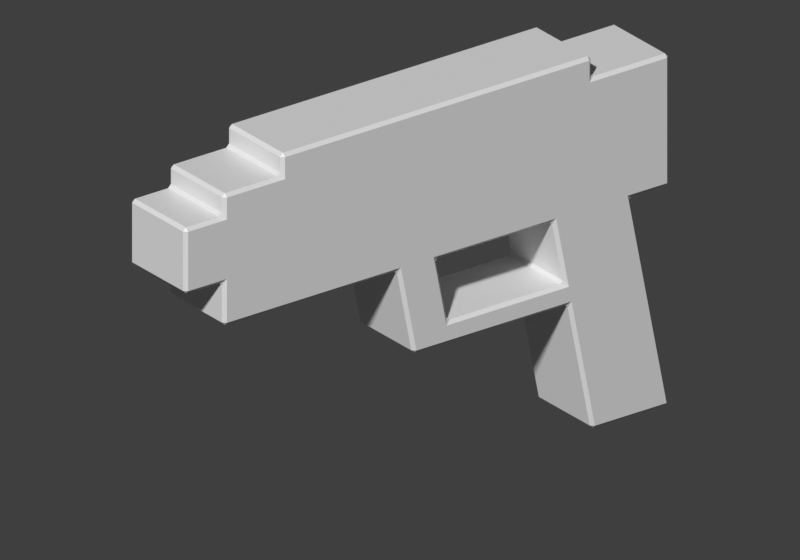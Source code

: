# Source: Gun_step3_clean.blend  (saved by Blender 5.2.44; exported with 4.5.12 LTS)
import bpy
from mathutils import Matrix  # noqa: F401  (used for matrix-valued properties, if any)

bpy.ops.wm.read_factory_settings(use_empty=True)
scene = bpy.context.scene
scene.name = 'Scene'

# ---- materials (node trees are filled in below, after node groups)
mat_white = bpy.data.materials.new('White')
mat_white.diffuse_color = (0.807, 0.8228, 0.855, 1.0)
mat_dark_grey = bpy.data.materials.new('Dark grey')
mat_dark_grey.diffuse_color = (0.02315, 0.02624, 0.0331, 1.0)
mat_teal = bpy.data.materials.new('Teal')
mat_teal.diffuse_color = (0.0137, 0.4621, 0.4342, 1.0)

# ---- material node trees
mat_white.use_nodes = True; mat_white.node_tree.nodes.clear()
_N = mat_white.node_tree.nodes; _L = mat_white.node_tree.links
n0 = _N.new('ShaderNodeBsdfPrincipled'); n0.name = 'Principled BSDF'; n0.location = (-200, 100)
n0.inputs[10].default_value = 0.005
n1 = _N.new('ShaderNodeOutputMaterial'); n1.name = 'Material Output'; n1.location = (200, 100)
_L.new(n0.outputs[0], n1.inputs[0])
n1.is_active_output = True
mat_dark_grey.use_nodes = True; mat_dark_grey.node_tree.nodes.clear()
_N = mat_dark_grey.node_tree.nodes; _L = mat_dark_grey.node_tree.links
n0 = _N.new('ShaderNodeBsdfPrincipled'); n0.name = 'Principled BSDF'; n0.location = (-200, 100)
n0.inputs[10].default_value = 0.005
n1 = _N.new('ShaderNodeOutputMaterial'); n1.name = 'Material Output'; n1.location = (200, 100)
_L.new(n0.outputs[0], n1.inputs[0])
n1.is_active_output = True
mat_teal.use_nodes = True; mat_teal.node_tree.nodes.clear()
_N = mat_teal.node_tree.nodes; _L = mat_teal.node_tree.links
n0 = _N.new('ShaderNodeBsdfPrincipled'); n0.name = 'Principled BSDF'; n0.location = (-200, 100)
n0.inputs[10].default_value = 0.005
n1 = _N.new('ShaderNodeOutputMaterial'); n1.name = 'Material Output'; n1.location = (200, 100)
_L.new(n0.outputs[0], n1.inputs[0])
n1.is_active_output = True

# ---- world
world_lab_preview_world = bpy.data.worlds.new('Lab Preview World'); scene.world = world_lab_preview_world
world_lab_preview_world.use_nodes = True; world_lab_preview_world.node_tree.nodes.clear()
_N = world_lab_preview_world.node_tree.nodes; _L = world_lab_preview_world.node_tree.links
n0 = _N.new('ShaderNodeBackground'); n0.name = 'Background'; n0.location = (-200, 100)
n0.inputs[0].default_value = (0.05, 0.05, 0.05, 1.0)
n1 = _N.new('ShaderNodeOutputWorld'); n1.name = 'World Output'; n1.location = (200, 100)
_L.new(n0.outputs[0], n1.inputs[0])
n1.is_active_output = True
world_lab_preview_world.color = (0.075, 0.085, 0.105)

# ---- cameras
cam_camera = bpy.data.cameras.new('Camera')
cam_camera.type = 'ORTHO'
cam_camera.ortho_scale = 0.33

# ---- meshes
me_lab_pistol_mesh_001 = bpy.data.meshes.new('Lab_Pistol_Mesh.001')
me_lab_pistol_mesh_001.from_pydata([(0.019, -0.105, 0.035), (0.0, -0.125, 0.035), (0.019, -0.105, 0.045), (0.0, -0.125, 0.045), (0.019, -0.075, 0.025), (0.0, -0.075, 0.005), (0.019, -0.075, 0.035), (0.019, -0.075, 0.045), (0.019, -0.075, 0.055), (0.019, -0.045, 0.025), (0.0, -0.045, 0.005), (0.019, -0.045, 0.035), (0.019, -0.045, 0.045), (0.019, -0.045, 0.055), (0.019, -0.045, 0.065), (0.0, -0.045, 0.075), (0.019, -0.015, 0.025), (0.019, -0.015, 0.035), (0.019, -0.015, 0.045), (0.019, -0.015, 0.055), (0.019, -0.015, 0.065), (0.0, -0.015, 0.075), (0.0, -0.009, -0.025), (0.0, 0.013, -0.035), (0.019, 0.005, 0.025), (0.019, 0.005, 0.035), (0.019, 0.005, 0.045), (0.019, 0.005, 0.055), (0.019, 0.005, 0.065), (0.0, 0.005, 0.075), (0.0, 0.033, -0.035), (0.0, 0.031, -0.025), (0.019, 0.025, 0.025), (0.0, 0.025, 0.005), (0.019, 0.025, 0.035), (0.019, 0.025, 0.045), (0.019, 0.025, 0.055), (0.019, 0.025, 0.065), (0.0, 0.025, 0.075), (0.0, 0.053, -0.035), (0.0, 0.051, -0.025), (0.019, 0.045, 0.025), (0.0, 0.045, 0.005), (0.019, 0.045, 0.035), (0.019, 0.045, 0.045), (0.019, 0.045, 0.055), (0.019, 0.045, 0.065), (0.0, 0.045, 0.075), (0.019, 0.065, 0.025), (0.019, 0.065, 0.035), (0.019, 0.065, 0.045), (0.019, 0.065, 0.055), (0.019, 0.065, 0.065), (0.0, 0.065, 0.075), (0.019, 0.101, -0.075), (0.0, 0.081, -0.075), (0.0, 0.105, -0.095), (0.019, 0.097, -0.055), (0.0, 0.077, -0.055), (0.019, 0.093, -0.035), (0.019, 0.091, -0.025), (0.019, 0.085, 0.005), (0.019, 0.085, 0.025), (0.019, 0.085, 0.035), (0.019, 0.085, 0.045), (0.019, 0.085, 0.055), (0.0, 0.121, -0.075), (0.0, 0.117, -0.055), (0.0, 0.113, -0.035), (0.0, 0.111, -0.025), (0.019, 0.105, 0.025), (0.019, 0.105, 0.035), (0.019, 0.105, 0.045), (0.019, 0.105, 0.055), (0.0, 0.105, 0.065), (0.0, 0.125, 0.025), (0.0, 0.125, 0.035), (0.0, 0.125, 0.045), (0.0, 0.125, 0.055), (-0.019, -0.105, 0.035), (-0.019, -0.105, 0.045), (-0.019, -0.075, 0.025), (-0.019, -0.075, 0.035), (-0.019, -0.075, 0.045), (-0.019, -0.075, 0.055), (-0.019, -0.045, 0.025), (-0.019, -0.045, 0.035), (-0.019, -0.045, 0.045), (-0.019, -0.045, 0.055), (-0.019, -0.045, 0.065), (-0.019, -0.015, 0.025), (-0.019, -0.015, 0.035), (-0.019, -0.015, 0.045), (-0.019, -0.015, 0.055), (-0.019, -0.015, 0.065), (-0.019, 0.005, 0.025), (-0.019, 0.005, 0.035), (-0.019, 0.005, 0.045), (-0.019, 0.005, 0.055), (-0.019, 0.005, 0.065), (-0.019, 0.025, 0.025), (-0.019, 0.025, 0.035), (-0.019, 0.025, 0.045), (-0.019, 0.025, 0.055), (-0.019, 0.025, 0.065), (-0.019, 0.045, 0.025), (-0.019, 0.045, 0.035), (-0.019, 0.045, 0.045), (-0.019, 0.045, 0.055), (-0.019, 0.045, 0.065), (-0.019, 0.065, 0.025), (-0.019, 0.065, 0.035), (-0.019, 0.065, 0.045), (-0.019, 0.065, 0.055), (-0.019, 0.065, 0.065), (-0.019, 0.101, -0.075), (-0.019, 0.097, -0.055), (-0.019, 0.093, -0.035), (-0.019, 0.091, -0.025), (-0.019, 0.085, 0.005), (-0.019, 0.085, 0.025), (-0.019, 0.085, 0.035), (-0.019, 0.085, 0.045), (-0.019, 0.085, 0.055), (-0.019, 0.105, 0.025), (-0.019, 0.105, 0.035), (-0.019, 0.105, 0.045), (-0.019, 0.105, 0.055), (0.0175, -0.125, 0.0265), (0.0175, -0.1235, 0.025), (0.019, -0.1235, 0.0265), (0.0175, -0.1065, 0.025), (0.0175, -0.105, 0.0235), (0.019, -0.1035, 0.0265), (0.019, -0.1235, 0.035), (0.0175, -0.125, 0.035), (0.0, -0.125, 0.0265), (0.0, -0.1235, 0.025), (0.0, -0.1065, 0.025), (0.0, -0.105, 0.0235), (0.019, -0.1235, 0.045), (0.0175, -0.125, 0.045), (0.0175, -0.1065, 0.055), (0.019, -0.1035, 0.0535), (0.0175, -0.105, 0.0565), (0.0175, -0.125, 0.0535), (0.019, -0.1235, 0.0535), (0.0175, -0.1235, 0.055), (0.0, -0.1235, 0.055), (0.0, -0.125, 0.0535), (0.0, -0.105, 0.0565), (0.0, -0.1065, 0.055), (0.0175, -0.105, 0.0065), (0.0175, -0.1035, 0.005), (0.019, -0.1035, 0.0065), (0.0175, -0.075, 0.005), (0.019, -0.075, 0.0065), (0.0, -0.105, 0.0065), (0.0, -0.1035, 0.005), (0.0175, -0.0765, 0.065), (0.019, -0.0735, 0.0635), (0.0175, -0.075, 0.0665), (0.0175, -0.105, 0.0635), (0.019, -0.1035, 0.0635), (0.0175, -0.1035, 0.065), (0.0, -0.1035, 0.065), (0.0, -0.105, 0.0635), (0.0, -0.075, 0.0665), (0.0, -0.0765, 0.065), (0.0175, -0.045, 0.005), (0.019, -0.045, 0.0065), (0.019, -0.045, 0.0735), (0.0175, -0.045, 0.075), (0.0175, -0.075, 0.0735), (0.019, -0.0735, 0.0735), (0.0175, -0.0735, 0.075), (0.0, -0.0735, 0.075), (0.0, -0.075, 0.0735), (0.0175, -0.0165, 0.005), (0.0175, -0.01471, 0.003529), (0.019, -0.01377, 0.0065), (0.0, -0.0165, 0.005), (0.0, -0.01471, 0.003529), (0.019, -0.015, 0.0735), (0.0175, -0.015, 0.075), (0.0175, -0.007294, -0.03353), (0.0175, -0.0055, -0.035), (0.019, -0.00577, -0.0335), (0.0175, 0.013, -0.035), (0.019, 0.0127, -0.0335), (0.0175, 0.01071, -0.02353), (0.019, 0.00977, -0.0265), (0.0175, 0.0125, -0.025), (0.019, -0.00747, -0.025), (0.0175, -0.009, -0.025), (0.0, -0.007294, -0.03353), (0.0, -0.0055, -0.035), (0.0175, 0.005294, 0.003529), (0.0175, 0.0065, 0.005), (0.019, 0.00317, 0.0065), (0.0, 0.0125, -0.025), (0.0, 0.01071, -0.02353), (0.0, 0.005294, 0.003529), (0.0, 0.0065, 0.005), (0.019, 0.005, 0.0735), (0.0175, 0.005, 0.075), (0.0175, 0.033, -0.035), (0.019, 0.0327, -0.0335), (0.019, 0.0313, -0.0265), (0.0175, 0.031, -0.025), (0.0175, 0.025, 0.005), (0.019, 0.025, 0.0065), (0.019, 0.025, 0.0735), (0.0175, 0.025, 0.075), (0.0175, 0.053, -0.035), (0.019, 0.0527, -0.0335), (0.019, 0.0513, -0.0265), (0.0175, 0.051, -0.025), (0.0175, 0.045, 0.005), (0.019, 0.045, 0.0065), (0.019, 0.045, 0.0735), (0.0175, 0.045, 0.075), (0.0175, 0.0715, -0.035), (0.0175, 0.07329, -0.03647), (0.019, 0.07423, -0.0335), (0.0175, 0.0695, -0.025), (0.019, 0.07283, -0.0265), (0.0175, 0.07071, -0.02353), (0.0, 0.0715, -0.035), (0.0, 0.07329, -0.03647), (0.0, 0.07071, -0.02353), (0.0, 0.0695, -0.025), (0.0175, 0.0635, 0.005), (0.0175, 0.06529, 0.003529), (0.019, 0.06623, 0.0065), (0.0, 0.0635, 0.005), (0.0, 0.06529, 0.003529), (0.019, 0.065, 0.0735), (0.0175, 0.065, 0.075), (0.0175, 0.08471, -0.09353), (0.0175, 0.0865, -0.095), (0.019, 0.08623, -0.0935), (0.0175, 0.105, -0.095), (0.019, 0.1047, -0.0935), (0.019, 0.08253, -0.075), (0.0175, 0.081, -0.075), (0.0, 0.08471, -0.09353), (0.0, 0.0865, -0.095), (0.019, 0.07853, -0.055), (0.0175, 0.077, -0.055), (0.0175, 0.085, 0.0665), (0.019, 0.0835, 0.0635), (0.0175, 0.0865, 0.065), (0.0175, 0.085, 0.0735), (0.0175, 0.0835, 0.075), (0.019, 0.0835, 0.0735), (0.0, 0.0865, 0.065), (0.0, 0.085, 0.0665), (0.0, 0.085, 0.0735), (0.0, 0.0835, 0.075), (0.0175, 0.1235, -0.095), (0.0175, 0.1247, -0.09353), (0.019, 0.1232, -0.0935), (0.0175, 0.121, -0.075), (0.019, 0.1195, -0.075), (0.0, 0.1235, -0.095), (0.0, 0.1247, -0.09353), (0.0175, 0.117, -0.055), (0.019, 0.1155, -0.055), (0.0175, 0.113, -0.035), (0.019, 0.1115, -0.035), (0.0175, 0.111, -0.025), (0.019, 0.1095, -0.025), (0.0175, 0.1053, 0.003529), (0.0175, 0.1065, 0.005), (0.019, 0.1032, 0.0065), (0.0, 0.1053, 0.003529), (0.0, 0.1065, 0.005), (0.019, 0.105, 0.0635), (0.0175, 0.105, 0.065), (0.0175, 0.1235, 0.005), (0.0175, 0.125, 0.0065), (0.019, 0.1235, 0.0065), (0.0175, 0.125, 0.025), (0.019, 0.1235, 0.025), (0.0, 0.1235, 0.005), (0.0, 0.125, 0.0065), (0.0175, 0.125, 0.035), (0.019, 0.1235, 0.035), (0.0175, 0.125, 0.045), (0.019, 0.1235, 0.045), (0.0175, 0.125, 0.055), (0.019, 0.1235, 0.055), (0.0175, 0.125, 0.0635), (0.0175, 0.1235, 0.065), (0.019, 0.1235, 0.0635), (0.0, 0.125, 0.0635), (0.0, 0.1235, 0.065), (-0.0175, -0.125, 0.0265), (-0.019, -0.1235, 0.0265), (-0.0175, -0.1235, 0.025), (-0.0175, -0.1065, 0.025), (-0.019, -0.1035, 0.0265), (-0.0175, -0.105, 0.0235), (-0.0175, -0.125, 0.035), (-0.019, -0.1235, 0.035), (-0.0175, -0.125, 0.045), (-0.019, -0.1235, 0.045), (-0.0175, -0.1065, 0.055), (-0.0175, -0.105, 0.0565), (-0.019, -0.1035, 0.0535), (-0.0175, -0.125, 0.0535), (-0.0175, -0.1235, 0.055), (-0.019, -0.1235, 0.0535), (-0.0175, -0.105, 0.0065), (-0.019, -0.1035, 0.0065), (-0.0175, -0.1035, 0.005), (-0.019, -0.075, 0.0065), (-0.0175, -0.075, 0.005), (-0.0175, -0.0765, 0.065), (-0.0175, -0.075, 0.0665), (-0.019, -0.0735, 0.0635), (-0.0175, -0.105, 0.0635), (-0.0175, -0.1035, 0.065), (-0.019, -0.1035, 0.0635), (-0.019, -0.045, 0.0065), (-0.0175, -0.045, 0.005), (-0.0175, -0.045, 0.075), (-0.019, -0.045, 0.0735), (-0.0175, -0.075, 0.0735), (-0.0175, -0.0735, 0.075), (-0.019, -0.0735, 0.0735), (-0.0175, -0.0165, 0.005), (-0.019, -0.01377, 0.0065), (-0.0175, -0.01471, 0.003529), (-0.0175, -0.015, 0.075), (-0.019, -0.015, 0.0735), (-0.0175, -0.007294, -0.03353), (-0.019, -0.00577, -0.0335), (-0.0175, -0.0055, -0.035), (-0.019, 0.0127, -0.0335), (-0.0175, 0.013, -0.035), (-0.0175, 0.01071, -0.02353), (-0.0175, 0.0125, -0.025), (-0.019, 0.00977, -0.0265), (-0.0175, -0.009, -0.025), (-0.019, -0.00747, -0.025), (-0.0175, 0.005294, 0.003529), (-0.019, 0.00317, 0.0065), (-0.0175, 0.0065, 0.005), (-0.0175, 0.005, 0.075), (-0.019, 0.005, 0.0735), (-0.019, 0.0327, -0.0335), (-0.0175, 0.033, -0.035), (-0.0175, 0.031, -0.025), (-0.019, 0.0313, -0.0265), (-0.019, 0.025, 0.0065), (-0.0175, 0.025, 0.005), (-0.0175, 0.025, 0.075), (-0.019, 0.025, 0.0735), (-0.019, 0.0527, -0.0335), (-0.0175, 0.053, -0.035), (-0.0175, 0.051, -0.025), (-0.019, 0.0513, -0.0265), (-0.019, 0.045, 0.0065), (-0.0175, 0.045, 0.005), (-0.0175, 0.045, 0.075), (-0.019, 0.045, 0.0735), (-0.0175, 0.0715, -0.035), (-0.019, 0.07423, -0.0335), (-0.0175, 0.07329, -0.03647), (-0.0175, 0.0695, -0.025), (-0.0175, 0.07071, -0.02353), (-0.019, 0.07283, -0.0265), (-0.0175, 0.0635, 0.005), (-0.019, 0.06623, 0.0065), (-0.0175, 0.06529, 0.003529), (-0.0175, 0.065, 0.075), (-0.019, 0.065, 0.0735), (-0.0175, 0.08471, -0.09353), (-0.019, 0.08623, -0.0935), (-0.0175, 0.0865, -0.095), (-0.019, 0.1047, -0.0935), (-0.0175, 0.105, -0.095), (-0.0175, 0.081, -0.075), (-0.019, 0.08253, -0.075), (-0.0175, 0.077, -0.055), (-0.019, 0.07853, -0.055), (-0.0175, 0.085, 0.0665), (-0.0175, 0.0865, 0.065), (-0.019, 0.0835, 0.0635), (-0.0175, 0.085, 0.0735), (-0.019, 0.0835, 0.0735), (-0.0175, 0.0835, 0.075), (-0.0175, 0.1235, -0.095), (-0.019, 0.1232, -0.0935), (-0.0175, 0.1247, -0.09353), (-0.019, 0.1195, -0.075), (-0.0175, 0.121, -0.075), (-0.019, 0.1155, -0.055), (-0.0175, 0.117, -0.055), (-0.019, 0.1115, -0.035), (-0.0175, 0.113, -0.035), (-0.019, 0.1095, -0.025), (-0.0175, 0.111, -0.025), (-0.0175, 0.1053, 0.003529), (-0.019, 0.1032, 0.0065), (-0.0175, 0.1065, 0.005), (-0.0175, 0.105, 0.065), (-0.019, 0.105, 0.0635), (-0.0175, 0.1235, 0.005), (-0.019, 0.1235, 0.0065), (-0.0175, 0.125, 0.0065), (-0.019, 0.1235, 0.025), (-0.0175, 0.125, 0.025), (-0.019, 0.1235, 0.035), (-0.0175, 0.125, 0.035), (-0.019, 0.1235, 0.045), (-0.0175, 0.125, 0.045), (-0.019, 0.1235, 0.055), (-0.0175, 0.125, 0.055), (-0.0175, 0.125, 0.0635), (-0.019, 0.1235, 0.0635), (-0.0175, 0.1235, 0.065)], [], [(0, 6, 7, 2), (4, 9, 11, 6), (6, 11, 12, 7), (7, 12, 13, 8), (9, 16, 17, 11), (11, 17, 18, 12), (12, 18, 19, 13), (13, 19, 20, 14), (16, 24, 25, 17), (17, 25, 26, 18), (18, 26, 27, 19), (19, 27, 28, 20), (24, 32, 34, 25), (25, 34, 35, 26), (26, 35, 36, 27), (27, 36, 37, 28), (32, 41, 43, 34), (34, 43, 44, 35), (35, 44, 45, 36), (36, 45, 46, 37), (41, 48, 49, 43), (43, 49, 50, 44), (44, 50, 51, 45), (45, 51, 52, 46), (48, 62, 63, 49), (49, 63, 64, 50), (50, 64, 65, 51), (62, 70, 71, 63), (63, 71, 72, 64), (64, 72, 73, 65), (79, 80, 83, 82), (81, 82, 86, 85), (82, 83, 87, 86), (83, 84, 88, 87), (85, 86, 91, 90), (86, 87, 92, 91), (87, 88, 93, 92), (88, 89, 94, 93), (90, 91, 96, 95), (91, 92, 97, 96), (92, 93, 98, 97), (93, 94, 99, 98), (95, 96, 101, 100), (96, 97, 102, 101), (97, 98, 103, 102), (98, 99, 104, 103), (100, 101, 106, 105), (101, 102, 107, 106), (102, 103, 108, 107), (103, 104, 109, 108), (105, 106, 111, 110), (106, 107, 112, 111), (107, 108, 113, 112), (108, 109, 114, 113), (110, 111, 121, 120), (111, 112, 122, 121), (112, 113, 123, 122), (120, 121, 125, 124), (121, 122, 126, 125), (122, 123, 127, 126), (128, 129, 130), (131, 132, 133), (142, 143, 144), (145, 146, 147), (152, 153, 154), (159, 160, 161), (162, 163, 164), (173, 174, 175), (178, 179, 180), (185, 186, 187), (190, 191, 192), (197, 198, 199), (222, 223, 224), (225, 226, 227), (232, 233, 234), (239, 240, 241), (250, 251, 252), (253, 254, 255), (260, 261, 262), (273, 274, 275), (280, 281, 282), (293, 294, 295), (298, 299, 300), (301, 302, 303), (308, 309, 310), (311, 312, 313), (314, 315, 316), (319, 320, 321), (322, 323, 324), (329, 330, 331), (332, 333, 334), (337, 338, 339), (342, 343, 344), (347, 348, 349), (368, 369, 370), (371, 372, 373), (374, 375, 376), (379, 380, 381), (388, 389, 390), (391, 392, 393), (394, 395, 396), (405, 406, 407), (410, 411, 412), (421, 422, 423), (130, 134, 135, 128), (129, 131, 133, 130), (128, 136, 137, 129), (131, 138, 139, 132), (134, 140, 141, 135), (140, 146, 145, 141), (142, 147, 146, 143), (147, 148, 149, 145), (144, 150, 151, 142), (132, 152, 154, 133), (153, 155, 156, 154), (152, 157, 158, 153), (143, 163, 162, 144), (159, 164, 163, 160), (164, 165, 166, 162), (161, 167, 168, 159), (155, 169, 170, 156), (160, 174, 173, 161), (172, 175, 174, 171), (175, 176, 177, 173), (169, 178, 180, 170), (178, 181, 182, 179), (171, 183, 184, 172), (187, 193, 194, 185), (186, 188, 189, 187), (185, 195, 196, 186), (179, 194, 193, 180), (190, 197, 199, 191), (192, 200, 201, 190), (197, 202, 203, 198), (183, 204, 205, 184), (188, 206, 207, 189), (191, 208, 209, 192), (198, 210, 211, 199), (204, 212, 213, 205), (206, 214, 215, 207), (208, 216, 217, 209), (210, 218, 219, 211), (212, 220, 221, 213), (214, 222, 224, 215), (216, 226, 225, 217), (222, 228, 229, 223), (227, 230, 231, 225), (218, 232, 234, 219), (232, 235, 236, 233), (220, 237, 238, 221), (241, 244, 245, 239), (240, 242, 243, 241), (239, 246, 247, 240), (244, 248, 249, 245), (223, 249, 248, 224), (226, 234, 233, 227), (250, 253, 255, 251), (237, 255, 254, 238), (252, 256, 257, 250), (253, 258, 259, 254), (242, 260, 262, 243), (261, 263, 264, 262), (260, 265, 266, 261), (263, 267, 268, 264), (267, 269, 270, 268), (269, 271, 272, 270), (271, 273, 275, 272), (273, 276, 277, 274), (251, 278, 279, 252), (274, 280, 282, 275), (281, 283, 284, 282), (280, 285, 286, 281), (283, 287, 288, 284), (287, 289, 290, 288), (289, 291, 292, 290), (291, 293, 295, 292), (278, 295, 294, 279), (293, 296, 297, 294), (298, 304, 305, 299), (299, 302, 301, 300), (300, 137, 136, 298), (303, 139, 138, 301), (304, 306, 307, 305), (306, 311, 313, 307), (310, 313, 312, 308), (311, 149, 148, 312), (308, 151, 150, 309), (302, 315, 314, 303), (315, 317, 318, 316), (316, 158, 157, 314), (309, 322, 324, 310), (321, 324, 323, 319), (322, 166, 165, 323), (319, 168, 167, 320), (317, 325, 326, 318), (320, 329, 331, 321), (328, 331, 330, 327), (329, 177, 176, 330), (325, 333, 332, 326), (334, 182, 181, 332), (327, 335, 336, 328), (337, 345, 346, 338), (338, 340, 341, 339), (339, 196, 195, 337), (333, 346, 345, 334), (344, 348, 347, 342), (342, 201, 200, 343), (349, 203, 202, 347), (335, 350, 351, 336), (340, 352, 353, 341), (343, 354, 355, 344), (348, 356, 357, 349), (350, 358, 359, 351), (352, 360, 361, 353), (354, 362, 363, 355), (356, 364, 365, 357), (358, 366, 367, 359), (360, 369, 368, 361), (362, 371, 373, 363), (370, 229, 228, 368), (371, 231, 230, 372), (364, 375, 374, 365), (376, 236, 235, 374), (366, 377, 378, 367), (379, 384, 385, 380), (380, 382, 383, 381), (381, 247, 246, 379), (384, 386, 387, 385), (369, 387, 386, 370), (372, 376, 375, 373), (390, 392, 391, 388), (377, 393, 392, 378), (388, 257, 256, 389), (393, 259, 258, 391), (382, 395, 394, 383), (395, 397, 398, 396), (396, 266, 265, 394), (397, 399, 400, 398), (399, 401, 402, 400), (401, 403, 404, 402), (403, 406, 405, 404), (407, 277, 276, 405), (389, 408, 409, 390), (406, 411, 410, 407), (411, 413, 414, 412), (412, 286, 285, 410), (413, 415, 416, 414), (415, 417, 418, 416), (417, 419, 420, 418), (419, 422, 421, 420), (408, 423, 422, 409), (423, 297, 296, 421), (136, 128, 135, 1), (130, 133, 0, 134), (137, 138, 131, 129), (157, 152, 132, 139), (154, 156, 4, 133), (133, 4, 6, 0), (1, 135, 141, 3), (134, 0, 2, 140), (136, 1, 304, 298), (137, 300, 301, 138), (157, 139, 303, 314), (3, 141, 145, 149), (140, 2, 143, 146), (2, 7, 8, 143), (148, 147, 142, 151), (143, 8, 160, 163), (150, 144, 162, 166), (3, 149, 311, 306), (148, 151, 308, 312), (150, 166, 322, 309), (158, 5, 155, 153), (5, 10, 169, 155), (156, 170, 9, 4), (158, 316, 318, 5), (8, 13, 14, 160), (165, 164, 159, 168), (160, 14, 171, 174), (167, 161, 173, 177), (165, 168, 319, 323), (167, 177, 329, 320), (10, 181, 178, 169), (170, 180, 16, 9), (14, 20, 183, 171), (176, 175, 172, 15), (15, 172, 184, 21), (176, 15, 327, 330), (22, 194, 179, 182), (193, 191, 199, 180), (180, 199, 24, 16), (10, 326, 332, 181), (22, 182, 334, 345), (20, 28, 204, 183), (21, 184, 205, 29), (195, 185, 194, 22), (187, 189, 191, 193), (196, 23, 188, 186), (23, 30, 206, 188), (189, 207, 208, 191), (201, 202, 197, 190), (200, 192, 209, 31), (195, 22, 345, 337), (196, 339, 341, 23), (203, 33, 210, 198), (199, 211, 32, 24), (200, 31, 354, 343), (201, 342, 347, 202), (203, 349, 357, 33), (28, 37, 212, 204), (29, 205, 213, 38), (30, 39, 214, 206), (207, 215, 216, 208), (31, 209, 217, 40), (33, 42, 218, 210), (211, 219, 41, 32), (37, 46, 220, 212), (38, 213, 221, 47), (39, 228, 222, 214), (215, 224, 226, 216), (40, 217, 225, 231), (42, 235, 232, 218), (219, 234, 48, 41), (46, 52, 237, 220), (47, 221, 238, 53), (58, 249, 223, 229), (248, 57, 59, 224), (224, 59, 60, 226), (226, 60, 61, 234), (230, 227, 233, 236), (39, 361, 368, 228), (58, 229, 370, 386), (40, 231, 371, 362), (230, 236, 376, 372), (234, 61, 62, 48), (42, 365, 374, 235), (52, 251, 255, 237), (53, 238, 254, 259), (246, 239, 245, 55), (241, 243, 54, 244), (247, 56, 242, 240), (56, 265, 260, 242), (243, 262, 264, 54), (55, 245, 249, 58), (244, 54, 57, 248), (246, 55, 384, 379), (247, 381, 383, 56), (65, 73, 278, 251), (51, 65, 251, 52), (257, 258, 253, 250), (256, 252, 279, 74), (256, 74, 408, 389), (257, 388, 391, 258), (53, 259, 393, 377), (266, 66, 263, 261), (66, 67, 267, 263), (54, 264, 268, 57), (56, 383, 394, 265), (266, 396, 398, 66), (67, 68, 269, 267), (57, 268, 270, 59), (68, 69, 271, 269), (59, 270, 272, 60), (69, 276, 273, 271), (60, 272, 275, 61), (277, 285, 280, 274), (61, 275, 70, 62), (275, 282, 284, 70), (69, 404, 405, 276), (277, 407, 410, 285), (73, 292, 295, 278), (74, 279, 294, 297), (286, 75, 283, 281), (75, 76, 287, 283), (70, 284, 288, 71), (286, 412, 414, 75), (76, 77, 289, 287), (71, 288, 290, 72), (77, 78, 291, 289), (72, 290, 292, 73), (78, 296, 293, 291), (78, 420, 421, 296), (74, 297, 423, 408), (299, 305, 79, 302), (315, 302, 81, 317), (302, 79, 82, 81), (1, 3, 306, 304), (305, 307, 80, 79), (307, 313, 310, 80), (80, 310, 84, 83), (310, 324, 321, 84), (5, 318, 326, 10), (317, 81, 85, 325), (84, 321, 89, 88), (321, 331, 328, 89), (325, 85, 90, 333), (89, 328, 336, 94), (15, 21, 335, 327), (346, 333, 348, 344), (333, 90, 95, 348), (94, 336, 351, 99), (21, 29, 350, 335), (338, 346, 344, 340), (23, 341, 353, 30), (340, 344, 355, 352), (348, 95, 100, 356), (99, 351, 359, 104), (29, 38, 358, 350), (30, 353, 361, 39), (352, 355, 363, 360), (31, 40, 362, 354), (33, 357, 365, 42), (356, 100, 105, 364), (104, 359, 367, 109), (38, 47, 366, 358), (360, 363, 373, 369), (364, 105, 110, 375), (109, 367, 378, 114), (47, 53, 377, 366), (387, 369, 117, 116), (369, 373, 118, 117), (373, 375, 119, 118), (375, 110, 120, 119), (114, 378, 392, 390), (380, 385, 115, 382), (382, 115, 397, 395), (55, 58, 386, 384), (385, 387, 116, 115), (123, 390, 409, 127), (113, 114, 390, 123), (66, 398, 400, 67), (115, 116, 399, 397), (67, 400, 402, 68), (116, 117, 401, 399), (68, 402, 404, 69), (117, 118, 403, 401), (118, 119, 406, 403), (406, 124, 413, 411), (119, 120, 124, 406), (127, 409, 422, 419), (75, 414, 416, 76), (124, 125, 415, 413), (76, 416, 418, 77), (125, 126, 417, 415), (77, 418, 420, 78), (126, 127, 419, 417)])
me_lab_pistol_mesh_001.polygons.foreach_set('material_index', [0, 1, 0, 2, 1, 0, 2, 0, 1, 0, 2, 0, 1, 0, 2, 0, 1, 0, 2, 0, 1, 0, 0, 0, 1, 0, 0, 1, 0, 0, 0, 1, 0, 2, 1, 0, 2, 0, 1, 0, 2, 0, 1, 0, 2, 0, 1, 0, 2, 0, 1, 0, 0, 0, 1, 0, 0, 1, 0, 0, 1, 1, 0, 1, 0, 0, 0, 1, 0, 1, 1, 1, 1, 1, 0, 1, 1, 1, 1, 1, 0, 0, 1, 1, 0, 1, 0, 0, 0, 1, 0, 1, 1, 1, 1, 1, 0, 1, 1, 1, 1, 1, 0, 0, 1, 1, 1, 1, 0, 0, 0, 0, 0, 0, 0, 0, 0, 0, 0, 1, 0, 1, 1, 1, 0, 0, 1, 1, 1, 1, 1, 1, 1, 1, 1, 1, 1, 0, 1, 1, 1, 0, 1, 1, 1, 1, 1, 0, 0, 1, 1, 1, 1, 1, 1, 1, 1, 1, 0, 1, 1, 1, 1, 1, 1, 1, 1, 1, 0, 0, 0, 0, 0, 0, 0, 0, 0, 0, 1, 1, 1, 0, 1, 1, 0, 1, 0, 0, 0, 0, 0, 0, 0, 0, 0, 1, 1, 1, 0, 1, 1, 1, 1, 1, 1, 1, 1, 0, 1, 1, 1, 0, 1, 1, 1, 0, 1, 1, 1, 1, 1, 0, 1, 1, 1, 1, 1, 1, 1, 1, 1, 1, 1, 1, 1, 1, 1, 1, 1, 1, 1, 0, 0, 0, 0, 0, 0, 0, 0, 0, 0, 0, 1, 1, 1, 0, 0, 1, 1, 0, 1, 1, 0, 1, 0, 0, 0, 0, 0, 1, 0, 0, 0, 0, 0, 0, 0, 0, 1, 1, 0, 1, 0, 0, 1, 1, 1, 1, 1, 1, 0, 0, 1, 1, 1, 1, 1, 1, 1, 1, 1, 1, 1, 1, 0, 0, 1, 1, 0, 1, 1, 1, 1, 1, 0, 0, 1, 1, 1, 1, 1, 0, 0, 1, 1, 1, 1, 1, 1, 1, 1, 1, 1, 1, 0, 0, 1, 1, 1, 1, 1, 1, 1, 1, 1, 1, 1, 0, 0, 1, 0, 0, 1, 1, 1, 1, 1, 1, 1, 1, 1, 1, 1, 1, 1, 0, 0, 0, 1, 0, 0, 0, 0, 0, 0, 0, 0, 0, 0, 0, 0, 0, 0, 1, 0, 1, 1, 0, 0, 0, 0, 0, 0, 0, 1, 0, 1, 1, 1, 0, 1, 1, 1, 1, 1, 0, 1, 1, 1, 1, 1, 0, 0, 1, 1, 1, 0, 1, 1, 1, 1, 1, 0, 1, 1, 1, 1, 1, 0, 0, 1, 1, 1, 1, 1, 1, 1, 0, 0, 0, 0, 0, 0, 0, 0, 0])
me_lab_pistol_mesh_001.materials.append(mat_white)
me_lab_pistol_mesh_001.materials.append(mat_dark_grey)
me_lab_pistol_mesh_001.materials.append(mat_teal)
me_lab_pistol_mesh_001.update()

# ---- objects
ob_preview_camera = bpy.data.objects.new('Preview_Camera', cam_camera)
ob_lab_pistol = bpy.data.objects.new('Lab_Pistol', me_lab_pistol_mesh_001)

# ---- transforms, parenting, visibility, modifiers, constraints
ob_preview_camera.location = (0.36, -0.27, 0.2)
ob_preview_camera.rotation_euler = (1.134, -6.745e-08, 0.9273)
ob_lab_pistol.location = (0.0, 0.0, 0.0)

# ---- collection membership
scene.collection.objects.link(ob_preview_camera)
scene.collection.objects.link(ob_lab_pistol)

# ---- scene / render settings (as saved in the file)
scene.camera = ob_preview_camera
scene.frame_start = 1; scene.frame_end = 250; scene.frame_set(1)
scene.render.engine = 'BLENDER_WORKBENCH'
scene.render.resolution_x = 1000
scene.render.resolution_y = 700
scene.render.bake_bias = 0.0
scene.render.bake_samples = 0
scene.render.compositor_device = 'GPU'
scene.eevee.use_volume_custom_range = False
scene.eevee.fast_gi_thickness_near = 0.1
scene.eevee.fast_gi_thickness_far = 0.0
scene.eevee.ray_tracing_options.screen_trace_thickness = 0.1
scene.view_settings.view_transform = 'Standard'
bpy.context.view_layer.update()

# ---- added for rendering (the .blend has no usable light): sun
light_auto_sun = bpy.data.lights.new('AutoSun', 'SUN')
light_auto_sun.energy = 3.0
light_auto_sun.angle = 0.0523599
ob_auto_sun = bpy.data.objects.new('AutoSun', light_auto_sun)
scene.collection.objects.link(ob_auto_sun)
ob_auto_sun.rotation_euler = (0.872665, 0.174533, 0.523599)
bpy.context.view_layer.update()
